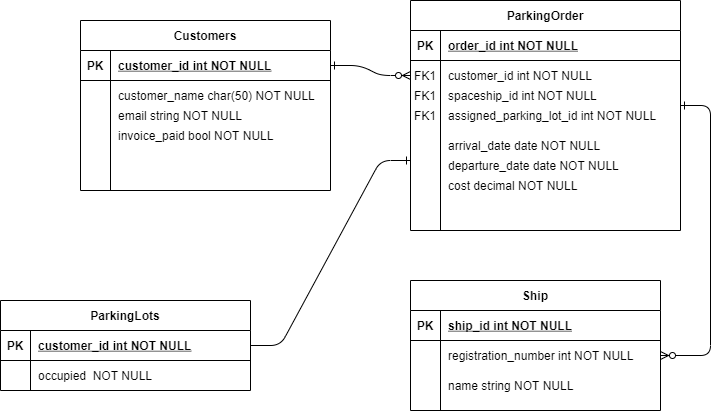

The diagram above was exported from draw.io. Its source (the exported page's mxGraphModel, read from the mxfile embedded in the PNG):
<mxGraphModel dx="1024" dy="592" grid="1" gridSize="10" guides="1" tooltips="1" connect="1" arrows="1" fold="1" page="1" pageScale="1" pageWidth="850" pageHeight="1100" math="0" shadow="0" extFonts="Permanent Marker^https://fonts.googleapis.com/css?family=Permanent+Marker">
  <root>
    <mxCell id="0" />
    <mxCell id="1" parent="0" />
    <mxCell id="C-vyLk0tnHw3VtMMgP7b-1" value="" style="edgeStyle=entityRelationEdgeStyle;endArrow=ERzeroToMany;startArrow=ERone;endFill=1;startFill=0;" parent="1" source="C-vyLk0tnHw3VtMMgP7b-24" target="C-vyLk0tnHw3VtMMgP7b-6" edge="1">
      <mxGeometry width="100" height="100" relative="1" as="geometry">
        <mxPoint x="340" y="720" as="sourcePoint" />
        <mxPoint x="440" y="620" as="targetPoint" />
      </mxGeometry>
    </mxCell>
    <mxCell id="C-vyLk0tnHw3VtMMgP7b-12" value="" style="edgeStyle=entityRelationEdgeStyle;endArrow=ERzeroToMany;startArrow=ERone;endFill=1;startFill=0;" parent="1" source="C-vyLk0tnHw3VtMMgP7b-9" target="C-vyLk0tnHw3VtMMgP7b-17" edge="1">
      <mxGeometry width="100" height="100" relative="1" as="geometry">
        <mxPoint x="400" y="180" as="sourcePoint" />
        <mxPoint x="460" y="205" as="targetPoint" />
      </mxGeometry>
    </mxCell>
    <mxCell id="C-vyLk0tnHw3VtMMgP7b-2" value="ParkingOrder" style="shape=table;startSize=30;container=1;collapsible=1;childLayout=tableLayout;fixedRows=1;rowLines=0;fontStyle=1;align=center;resizeLast=1;" parent="1" vertex="1">
      <mxGeometry x="450" y="100" width="270" height="230" as="geometry" />
    </mxCell>
    <mxCell id="C-vyLk0tnHw3VtMMgP7b-3" value="" style="shape=partialRectangle;collapsible=0;dropTarget=0;pointerEvents=0;fillColor=none;points=[[0,0.5],[1,0.5]];portConstraint=eastwest;top=0;left=0;right=0;bottom=1;" parent="C-vyLk0tnHw3VtMMgP7b-2" vertex="1">
      <mxGeometry y="30" width="270" height="30" as="geometry" />
    </mxCell>
    <mxCell id="C-vyLk0tnHw3VtMMgP7b-4" value="PK" style="shape=partialRectangle;overflow=hidden;connectable=0;fillColor=none;top=0;left=0;bottom=0;right=0;fontStyle=1;" parent="C-vyLk0tnHw3VtMMgP7b-3" vertex="1">
      <mxGeometry width="30" height="30" as="geometry" />
    </mxCell>
    <mxCell id="C-vyLk0tnHw3VtMMgP7b-5" value="order_id int NOT NULL " style="shape=partialRectangle;overflow=hidden;connectable=0;fillColor=none;top=0;left=0;bottom=0;right=0;align=left;spacingLeft=6;fontStyle=5;" parent="C-vyLk0tnHw3VtMMgP7b-3" vertex="1">
      <mxGeometry x="30" width="240" height="30" as="geometry" />
    </mxCell>
    <mxCell id="C-vyLk0tnHw3VtMMgP7b-6" value="" style="shape=partialRectangle;collapsible=0;dropTarget=0;pointerEvents=0;fillColor=none;points=[[0,0.5],[1,0.5]];portConstraint=eastwest;top=0;left=0;right=0;bottom=0;" parent="C-vyLk0tnHw3VtMMgP7b-2" vertex="1">
      <mxGeometry y="60" width="270" height="30" as="geometry" />
    </mxCell>
    <mxCell id="C-vyLk0tnHw3VtMMgP7b-7" value="FK1" style="shape=partialRectangle;overflow=hidden;connectable=0;fillColor=none;top=0;left=0;bottom=0;right=0;" parent="C-vyLk0tnHw3VtMMgP7b-6" vertex="1">
      <mxGeometry width="30" height="30" as="geometry" />
    </mxCell>
    <mxCell id="C-vyLk0tnHw3VtMMgP7b-8" value="customer_id int NOT NULL" style="shape=partialRectangle;overflow=hidden;connectable=0;fillColor=none;top=0;left=0;bottom=0;right=0;align=left;spacingLeft=6;" parent="C-vyLk0tnHw3VtMMgP7b-6" vertex="1">
      <mxGeometry x="30" width="240" height="30" as="geometry" />
    </mxCell>
    <mxCell id="C-vyLk0tnHw3VtMMgP7b-9" value="" style="shape=partialRectangle;collapsible=0;dropTarget=0;pointerEvents=0;fillColor=none;points=[[0,0.5],[1,0.5]];portConstraint=eastwest;top=0;left=0;right=0;bottom=0;" parent="C-vyLk0tnHw3VtMMgP7b-2" vertex="1">
      <mxGeometry y="90" width="270" height="30" as="geometry" />
    </mxCell>
    <mxCell id="C-vyLk0tnHw3VtMMgP7b-10" value="" style="shape=partialRectangle;overflow=hidden;connectable=0;fillColor=none;top=0;left=0;bottom=0;right=0;" parent="C-vyLk0tnHw3VtMMgP7b-9" vertex="1">
      <mxGeometry width="30" height="30" as="geometry" />
    </mxCell>
    <mxCell id="C-vyLk0tnHw3VtMMgP7b-11" value="" style="shape=partialRectangle;overflow=hidden;connectable=0;fillColor=none;top=0;left=0;bottom=0;right=0;align=left;spacingLeft=6;" parent="C-vyLk0tnHw3VtMMgP7b-9" vertex="1">
      <mxGeometry x="30" width="240" height="30" as="geometry" />
    </mxCell>
    <mxCell id="C-vyLk0tnHw3VtMMgP7b-13" value="Ship" style="shape=table;startSize=30;container=1;collapsible=1;childLayout=tableLayout;fixedRows=1;rowLines=0;fontStyle=1;align=center;resizeLast=1;" parent="1" vertex="1">
      <mxGeometry x="450" y="380" width="250" height="130" as="geometry" />
    </mxCell>
    <mxCell id="C-vyLk0tnHw3VtMMgP7b-14" value="" style="shape=partialRectangle;collapsible=0;dropTarget=0;pointerEvents=0;fillColor=none;points=[[0,0.5],[1,0.5]];portConstraint=eastwest;top=0;left=0;right=0;bottom=1;" parent="C-vyLk0tnHw3VtMMgP7b-13" vertex="1">
      <mxGeometry y="30" width="250" height="30" as="geometry" />
    </mxCell>
    <mxCell id="C-vyLk0tnHw3VtMMgP7b-15" value="PK" style="shape=partialRectangle;overflow=hidden;connectable=0;fillColor=none;top=0;left=0;bottom=0;right=0;fontStyle=1;" parent="C-vyLk0tnHw3VtMMgP7b-14" vertex="1">
      <mxGeometry width="30" height="30" as="geometry" />
    </mxCell>
    <mxCell id="C-vyLk0tnHw3VtMMgP7b-16" value="ship_id int NOT NULL " style="shape=partialRectangle;overflow=hidden;connectable=0;fillColor=none;top=0;left=0;bottom=0;right=0;align=left;spacingLeft=6;fontStyle=5;" parent="C-vyLk0tnHw3VtMMgP7b-14" vertex="1">
      <mxGeometry x="30" width="220" height="30" as="geometry" />
    </mxCell>
    <mxCell id="C-vyLk0tnHw3VtMMgP7b-17" value="" style="shape=partialRectangle;collapsible=0;dropTarget=0;pointerEvents=0;fillColor=none;points=[[0,0.5],[1,0.5]];portConstraint=eastwest;top=0;left=0;right=0;bottom=0;" parent="C-vyLk0tnHw3VtMMgP7b-13" vertex="1">
      <mxGeometry y="60" width="250" height="30" as="geometry" />
    </mxCell>
    <mxCell id="C-vyLk0tnHw3VtMMgP7b-18" value="" style="shape=partialRectangle;overflow=hidden;connectable=0;fillColor=none;top=0;left=0;bottom=0;right=0;" parent="C-vyLk0tnHw3VtMMgP7b-17" vertex="1">
      <mxGeometry width="30" height="30" as="geometry" />
    </mxCell>
    <mxCell id="C-vyLk0tnHw3VtMMgP7b-19" value="registration_number int NOT NULL" style="shape=partialRectangle;overflow=hidden;connectable=0;fillColor=none;top=0;left=0;bottom=0;right=0;align=left;spacingLeft=6;" parent="C-vyLk0tnHw3VtMMgP7b-17" vertex="1">
      <mxGeometry x="30" width="220" height="30" as="geometry" />
    </mxCell>
    <mxCell id="C-vyLk0tnHw3VtMMgP7b-20" value="" style="shape=partialRectangle;collapsible=0;dropTarget=0;pointerEvents=0;fillColor=none;points=[[0,0.5],[1,0.5]];portConstraint=eastwest;top=0;left=0;right=0;bottom=0;" parent="C-vyLk0tnHw3VtMMgP7b-13" vertex="1">
      <mxGeometry y="90" width="250" height="30" as="geometry" />
    </mxCell>
    <mxCell id="C-vyLk0tnHw3VtMMgP7b-21" value="" style="shape=partialRectangle;overflow=hidden;connectable=0;fillColor=none;top=0;left=0;bottom=0;right=0;" parent="C-vyLk0tnHw3VtMMgP7b-20" vertex="1">
      <mxGeometry width="30" height="30" as="geometry" />
    </mxCell>
    <mxCell id="C-vyLk0tnHw3VtMMgP7b-22" value="name string NOT NULL" style="shape=partialRectangle;overflow=hidden;connectable=0;fillColor=none;top=0;left=0;bottom=0;right=0;align=left;spacingLeft=6;" parent="C-vyLk0tnHw3VtMMgP7b-20" vertex="1">
      <mxGeometry x="30" width="220" height="30" as="geometry" />
    </mxCell>
    <mxCell id="C-vyLk0tnHw3VtMMgP7b-23" value="Customers" style="shape=table;startSize=30;container=1;collapsible=1;childLayout=tableLayout;fixedRows=1;rowLines=0;fontStyle=1;align=center;resizeLast=1;" parent="1" vertex="1">
      <mxGeometry x="120" y="120" width="250" height="170" as="geometry" />
    </mxCell>
    <mxCell id="C-vyLk0tnHw3VtMMgP7b-24" value="" style="shape=partialRectangle;collapsible=0;dropTarget=0;pointerEvents=0;fillColor=none;points=[[0,0.5],[1,0.5]];portConstraint=eastwest;top=0;left=0;right=0;bottom=1;" parent="C-vyLk0tnHw3VtMMgP7b-23" vertex="1">
      <mxGeometry y="30" width="250" height="30" as="geometry" />
    </mxCell>
    <mxCell id="C-vyLk0tnHw3VtMMgP7b-25" value="PK" style="shape=partialRectangle;overflow=hidden;connectable=0;fillColor=none;top=0;left=0;bottom=0;right=0;fontStyle=1;" parent="C-vyLk0tnHw3VtMMgP7b-24" vertex="1">
      <mxGeometry width="30" height="30" as="geometry" />
    </mxCell>
    <mxCell id="C-vyLk0tnHw3VtMMgP7b-26" value="customer_id int NOT NULL " style="shape=partialRectangle;overflow=hidden;connectable=0;fillColor=none;top=0;left=0;bottom=0;right=0;align=left;spacingLeft=6;fontStyle=5;" parent="C-vyLk0tnHw3VtMMgP7b-24" vertex="1">
      <mxGeometry x="30" width="220" height="30" as="geometry" />
    </mxCell>
    <mxCell id="C-vyLk0tnHw3VtMMgP7b-27" value="" style="shape=partialRectangle;collapsible=0;dropTarget=0;pointerEvents=0;fillColor=none;points=[[0,0.5],[1,0.5]];portConstraint=eastwest;top=0;left=0;right=0;bottom=0;" parent="C-vyLk0tnHw3VtMMgP7b-23" vertex="1">
      <mxGeometry y="60" width="250" height="30" as="geometry" />
    </mxCell>
    <mxCell id="C-vyLk0tnHw3VtMMgP7b-28" value="" style="shape=partialRectangle;overflow=hidden;connectable=0;fillColor=none;top=0;left=0;bottom=0;right=0;" parent="C-vyLk0tnHw3VtMMgP7b-27" vertex="1">
      <mxGeometry width="30" height="30" as="geometry" />
    </mxCell>
    <mxCell id="C-vyLk0tnHw3VtMMgP7b-29" value="customer_name char(50) NOT NULL" style="shape=partialRectangle;overflow=hidden;connectable=0;fillColor=none;top=0;left=0;bottom=0;right=0;align=left;spacingLeft=6;" parent="C-vyLk0tnHw3VtMMgP7b-27" vertex="1">
      <mxGeometry x="30" width="220" height="30" as="geometry" />
    </mxCell>
    <mxCell id="-etixsg4XjcNbR1gbUt3-1" value="arrival_date date NOT NULL" style="shape=partialRectangle;overflow=hidden;connectable=0;fillColor=none;top=0;left=0;bottom=0;right=0;align=left;spacingLeft=6;" parent="1" vertex="1">
      <mxGeometry x="480" y="230" width="220" height="30" as="geometry" />
    </mxCell>
    <mxCell id="i3prNZm6ouvlPQNxb59H-1" value="email string NOT NULL" style="shape=partialRectangle;overflow=hidden;connectable=0;fillColor=none;top=0;left=0;bottom=0;right=0;align=left;spacingLeft=6;" parent="1" vertex="1">
      <mxGeometry x="150" y="200" width="220" height="30" as="geometry" />
    </mxCell>
    <mxCell id="i3prNZm6ouvlPQNxb59H-4" value="FK1" style="shape=partialRectangle;overflow=hidden;connectable=0;fillColor=none;top=0;left=0;bottom=0;right=0;" parent="1" vertex="1">
      <mxGeometry x="450" y="180" width="30" height="30" as="geometry" />
    </mxCell>
    <mxCell id="i3prNZm6ouvlPQNxb59H-5" value="spaceship_id int NOT NULL" style="shape=partialRectangle;overflow=hidden;connectable=0;fillColor=none;top=0;left=0;bottom=0;right=0;align=left;spacingLeft=6;" parent="1" vertex="1">
      <mxGeometry x="480" y="180" width="220" height="30" as="geometry" />
    </mxCell>
    <mxCell id="i3prNZm6ouvlPQNxb59H-6" value="departure_date date NOT NULL" style="shape=partialRectangle;overflow=hidden;connectable=0;fillColor=none;top=0;left=0;bottom=0;right=0;align=left;spacingLeft=6;" parent="1" vertex="1">
      <mxGeometry x="480" y="250" width="220" height="30" as="geometry" />
    </mxCell>
    <mxCell id="i3prNZm6ouvlPQNxb59H-7" value="cost decimal NOT NULL" style="shape=partialRectangle;overflow=hidden;connectable=0;fillColor=none;top=0;left=0;bottom=0;right=0;align=left;spacingLeft=6;" parent="1" vertex="1">
      <mxGeometry x="480" y="270" width="220" height="30" as="geometry" />
    </mxCell>
    <mxCell id="i3prNZm6ouvlPQNxb59H-8" value="invoice_paid bool NOT NULL" style="shape=partialRectangle;overflow=hidden;connectable=0;fillColor=none;top=0;left=0;bottom=0;right=0;align=left;spacingLeft=6;" parent="1" vertex="1">
      <mxGeometry x="150" y="220" width="220" height="30" as="geometry" />
    </mxCell>
    <mxCell id="i3prNZm6ouvlPQNxb59H-16" value="ParkingLots" style="shape=table;startSize=30;container=1;collapsible=1;childLayout=tableLayout;fixedRows=1;rowLines=0;fontStyle=1;align=center;resizeLast=1;" parent="1" vertex="1">
      <mxGeometry x="40" y="400" width="250" height="90" as="geometry" />
    </mxCell>
    <mxCell id="i3prNZm6ouvlPQNxb59H-17" value="" style="shape=partialRectangle;collapsible=0;dropTarget=0;pointerEvents=0;fillColor=none;points=[[0,0.5],[1,0.5]];portConstraint=eastwest;top=0;left=0;right=0;bottom=1;" parent="i3prNZm6ouvlPQNxb59H-16" vertex="1">
      <mxGeometry y="30" width="250" height="30" as="geometry" />
    </mxCell>
    <mxCell id="i3prNZm6ouvlPQNxb59H-18" value="PK" style="shape=partialRectangle;overflow=hidden;connectable=0;fillColor=none;top=0;left=0;bottom=0;right=0;fontStyle=1;" parent="i3prNZm6ouvlPQNxb59H-17" vertex="1">
      <mxGeometry width="30" height="30" as="geometry" />
    </mxCell>
    <mxCell id="i3prNZm6ouvlPQNxb59H-19" value="customer_id int NOT NULL " style="shape=partialRectangle;overflow=hidden;connectable=0;fillColor=none;top=0;left=0;bottom=0;right=0;align=left;spacingLeft=6;fontStyle=5;" parent="i3prNZm6ouvlPQNxb59H-17" vertex="1">
      <mxGeometry x="30" width="220" height="30" as="geometry" />
    </mxCell>
    <mxCell id="i3prNZm6ouvlPQNxb59H-20" value="" style="shape=partialRectangle;collapsible=0;dropTarget=0;pointerEvents=0;fillColor=none;points=[[0,0.5],[1,0.5]];portConstraint=eastwest;top=0;left=0;right=0;bottom=0;" parent="i3prNZm6ouvlPQNxb59H-16" vertex="1">
      <mxGeometry y="60" width="250" height="30" as="geometry" />
    </mxCell>
    <mxCell id="i3prNZm6ouvlPQNxb59H-21" value="" style="shape=partialRectangle;overflow=hidden;connectable=0;fillColor=none;top=0;left=0;bottom=0;right=0;" parent="i3prNZm6ouvlPQNxb59H-20" vertex="1">
      <mxGeometry width="30" height="30" as="geometry" />
    </mxCell>
    <mxCell id="i3prNZm6ouvlPQNxb59H-22" value="occupied  NOT NULL" style="shape=partialRectangle;overflow=hidden;connectable=0;fillColor=none;top=0;left=0;bottom=0;right=0;align=left;spacingLeft=6;" parent="i3prNZm6ouvlPQNxb59H-20" vertex="1">
      <mxGeometry x="30" width="220" height="30" as="geometry" />
    </mxCell>
    <mxCell id="i3prNZm6ouvlPQNxb59H-24" value="" style="edgeStyle=entityRelationEdgeStyle;fontSize=12;html=1;endArrow=ERone;endFill=1;" parent="1" source="i3prNZm6ouvlPQNxb59H-17" edge="1">
      <mxGeometry width="100" height="100" relative="1" as="geometry">
        <mxPoint x="350" y="380" as="sourcePoint" />
        <mxPoint x="450" y="260" as="targetPoint" />
      </mxGeometry>
    </mxCell>
    <mxCell id="i3prNZm6ouvlPQNxb59H-25" value="FK1" style="shape=partialRectangle;overflow=hidden;connectable=0;fillColor=none;top=0;left=0;bottom=0;right=0;" parent="1" vertex="1">
      <mxGeometry x="450" y="200" width="30" height="30" as="geometry" />
    </mxCell>
    <mxCell id="i3prNZm6ouvlPQNxb59H-26" value="assigned_parking_lot_id int NOT NULL" style="shape=partialRectangle;overflow=hidden;connectable=0;fillColor=none;top=0;left=0;bottom=0;right=0;align=left;spacingLeft=6;" parent="1" vertex="1">
      <mxGeometry x="480" y="200" width="220" height="30" as="geometry" />
    </mxCell>
  </root>
</mxGraphModel>